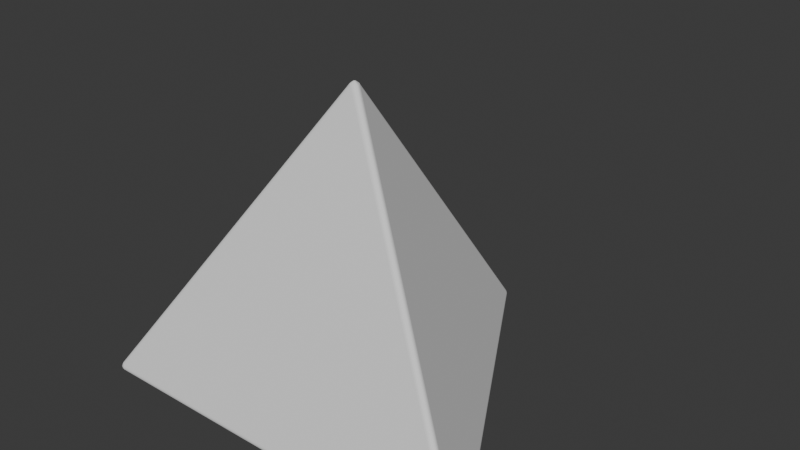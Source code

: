 # Source: fragment.blend  (saved by Blender 4.5.88; exported with 4.5.12 LTS)
import bpy
from mathutils import Matrix  # noqa: F401  (used for matrix-valued properties, if any)

bpy.ops.wm.read_factory_settings(use_empty=True)
scene = bpy.context.scene
scene.name = 'Scene'

# ---- collections
col_collection = bpy.data.collections.new('Collection'); scene.collection.children.link(col_collection)

# ---- world
world_world = bpy.data.worlds.new('World'); scene.world = world_world
world_world.use_nodes = True; world_world.node_tree.nodes.clear()
_N = world_world.node_tree.nodes; _L = world_world.node_tree.links
n0 = _N.new('ShaderNodeOutputWorld'); n0.name = 'World Output'; n0.location = (200, 100)
n1 = _N.new('ShaderNodeBackground'); n1.name = 'Background'; n1.location = (-200, 100)
n1.inputs[0].default_value = (0.05088, 0.05088, 0.05088, 1.0)
_L.new(n1.outputs[0], n0.inputs[0])
n0.is_active_output = True
world_world.color = (0.05088, 0.05088, 0.05088)
world_world.sun_shadow_jitter_overblur = 0.0

# ---- meshes
me_circle = bpy.data.meshes.new('Circle')
me_circle.from_pydata([(-0.01614, 0.9524, 0.02558), (1.863e-09, 0.9452, 0.0), (0.01614, 0.9524, 0.02558), (-0.01725, 0.9532, 0.02059), (-0.01738, 0.9536, 0.01579), (-0.01654, 0.9534, 0.01137), (-0.01475, 0.9526, 0.007493), (-0.01268, 0.9555, 0.02796), (-0.01279, 0.9566, 0.02214), (-0.01277, 0.9578, 0.01691), (-0.01199, 0.9583, 0.01222), (-0.0103, 0.9579, 0.008346), (-0.008734, 0.9578, 0.02972), (-0.008515, 0.9596, 0.02351), (-0.008249, 0.9614, 0.01796), (-0.007557, 0.9623, 0.01317), (-0.006083, 0.9621, 0.009364), (-0.004452, 0.9592, 0.03081), (-0.004253, 0.9618, 0.02446), (-0.004045, 0.964, 0.01877), (-0.003648, 0.9648, 0.01415), (-0.00249, 0.9645, 0.01065), (-1.331e-08, 0.965, 0.01194), (0.004566, 0.9476, 0.0004916), (0.008647, 0.9497, 0.001947), (0.01209, 0.9514, 0.004311), (0.01475, 0.9526, 0.007493), (-0.004566, 0.9476, 0.0004916), (0.000106, 0.9508, 0.001946), (0.004214, 0.9539, 0.003287), (0.007678, 0.9563, 0.005369), (0.01029, 0.9579, 0.008324), (-0.008647, 0.9497, 0.001947), (-0.004028, 0.9538, 0.003475), (3.973e-05, 0.9576, 0.004847), (0.003498, 0.9605, 0.006693), (0.006079, 0.9621, 0.009359), (-0.01209, 0.9514, 0.004311), (-0.007572, 0.9563, 0.005519), (-0.003471, 0.9605, 0.006731), (-1.534e-08, 0.9631, 0.00831), (0.00249, 0.9645, 0.01065), (0.01268, 0.9555, 0.02796), (0.008734, 0.9578, 0.02972), (0.004452, 0.9592, 0.03081), (-7.451e-09, 0.9596, 0.03118), (0.01725, 0.9532, 0.02059), (0.01269, 0.9567, 0.02231), (0.008557, 0.9598, 0.02369), (0.004308, 0.962, 0.02457), (1.384e-05, 0.9627, 0.02486), (0.01738, 0.9536, 0.01579), (0.01254, 0.9577, 0.01703), (0.008209, 0.9614, 0.01802), (0.004059, 0.964, 0.01879), (3.453e-06, 0.965, 0.01912), (0.01654, 0.9534, 0.01137), (0.01183, 0.9582, 0.01229), (0.007516, 0.9623, 0.01319), (0.003648, 0.9648, 0.01415), (-1.17e-08, 0.9657, 0.01465), (-0.8328, -0.4622, 0.02558), (-0.8167, -0.4902, 0.02558), (-0.8186, -0.4726, 0.0), (-0.8338, -0.4667, 0.02796), (-0.8338, -0.4713, 0.02972), (-0.8329, -0.4757, 0.03081), (-0.8311, -0.4798, 0.03118), (-0.8342, -0.4617, 0.02059), (-0.8348, -0.4673, 0.02231), (-0.8355, -0.4725, 0.02369), (-0.8352, -0.4773, 0.02457), (-0.8338, -0.4814, 0.02486), (-0.8345, -0.4617, 0.01579), (-0.8357, -0.468, 0.01703), (-0.8367, -0.4736, 0.01802), (-0.8369, -0.4785, 0.01879), (-0.8357, -0.4825, 0.01912), (-0.8339, -0.4624, 0.01137), (-0.8357, -0.4689, 0.01229), (-0.8372, -0.4747, 0.01319), (-0.8374, -0.4793, 0.01415), (-0.8363, -0.4829, 0.01465), (-0.8358, -0.4825, 0.01194), (-0.8169, -0.4916, 0.02059), (-0.8171, -0.4918, 0.01579), (-0.8174, -0.491, 0.01137), (-0.8176, -0.4891, 0.007493), (-0.8211, -0.4887, 0.02796), (-0.822, -0.4894, 0.02214), (-0.8231, -0.49, 0.01691), (-0.8239, -0.4895, 0.01222), (-0.8244, -0.4879, 0.008346), (-0.8251, -0.4864, 0.02972), (-0.8268, -0.4872, 0.02351), (-0.8285, -0.4879, 0.01796), (-0.8296, -0.4877, 0.01317), (-0.8302, -0.4863, 0.009364), (-0.8284, -0.4834, 0.03081), (-0.8308, -0.4846, 0.02446), (-0.8328, -0.4855, 0.01877), (-0.8338, -0.4856, 0.01415), (-0.8341, -0.4844, 0.01065), (-0.8229, -0.4698, 0.0004916), (-0.8268, -0.4674, 0.001947), (-0.83, -0.4652, 0.004311), (-0.8324, -0.4635, 0.007493), (-0.8184, -0.4777, 0.0004916), (-0.8235, -0.4753, 0.001946), (-0.8282, -0.4733, 0.003287), (-0.832, -0.4715, 0.005369), (-0.8347, -0.47, 0.008324), (-0.8181, -0.4823, 0.001947), (-0.824, -0.4804, 0.003475), (-0.8293, -0.4788, 0.004847), (-0.8335, -0.4772, 0.006693), (-0.8363, -0.4758, 0.009359), (-0.8179, -0.4862, 0.004311), (-0.8244, -0.4847, 0.005519), (-0.83, -0.4832, 0.006731), (-0.8341, -0.4816, 0.00831), (-0.8366, -0.4801, 0.01065), (0.8167, -0.4902, 0.02558), (0.8328, -0.4622, 0.02558), (0.8186, -0.4726, 0.0), (0.8211, -0.4887, 0.02796), (0.8251, -0.4864, 0.02972), (0.8284, -0.4834, 0.03081), (0.8311, -0.4798, 0.03118), (0.8169, -0.4916, 0.02059), (0.8221, -0.4893, 0.02231), (0.8269, -0.4873, 0.02369), (0.8309, -0.4847, 0.02457), (0.8338, -0.4814, 0.02486), (0.8171, -0.4918, 0.01579), (0.8231, -0.4897, 0.01703), (0.8285, -0.4878, 0.01802), (0.8328, -0.4855, 0.01879), (0.8357, -0.4825, 0.01912), (0.8174, -0.491, 0.01137), (0.8239, -0.4893, 0.01229), (0.8296, -0.4877, 0.01319), (0.8338, -0.4856, 0.01415), (0.8363, -0.4829, 0.01465), (0.8358, -0.4825, 0.01194), (0.8342, -0.4617, 0.02059), (0.8345, -0.4617, 0.01579), (0.8339, -0.4624, 0.01137), (0.8324, -0.4635, 0.007493), (0.8338, -0.4667, 0.02796), (0.8348, -0.4672, 0.02214), (0.8359, -0.4678, 0.01691), (0.8359, -0.4688, 0.01222), (0.8347, -0.47, 0.008346), (0.8338, -0.4713, 0.02972), (0.8353, -0.4724, 0.02351), (0.8367, -0.4736, 0.01796), (0.8372, -0.4746, 0.01317), (0.8363, -0.4758, 0.009364), (0.8329, -0.4757, 0.03081), (0.8351, -0.4772, 0.02446), (0.8368, -0.4785, 0.01877), (0.8374, -0.4793, 0.01415), (0.8366, -0.4801, 0.01065), (0.8184, -0.4777, 0.0004916), (0.8181, -0.4823, 0.001947), (0.8179, -0.4862, 0.004311), (0.8176, -0.4891, 0.007493), (0.8229, -0.4698, 0.0004916), (0.8234, -0.4755, 0.001946), (0.824, -0.4806, 0.003287), (0.8244, -0.4848, 0.005369), (0.8244, -0.4878, 0.008324), (0.8268, -0.4674, 0.001947), (0.828, -0.4734, 0.003475), (0.8293, -0.4788, 0.004847), (0.83, -0.4833, 0.006693), (0.8302, -0.4863, 0.009359), (0.83, -0.4652, 0.004311), (0.8319, -0.4716, 0.005519), (0.8335, -0.4772, 0.006731), (0.8341, -0.4816, 0.00831), (0.8341, -0.4844, 0.01065), (-1.863e-09, -0.01863, 1.252), (-0.01614, 0.009317, 1.252), (0.01614, 0.009317, 1.252), (-0.004404, -0.01718, 1.254), (-0.008364, -0.01491, 1.256), (-0.01173, -0.01191, 1.257), (-0.01437, -0.008295, 1.257), (0.004404, -0.01718, 1.254), (-9.835e-05, -0.01459, 1.257), (-0.004078, -0.01216, 1.259), (-0.007457, -0.009243, 1.261), (-0.01003, -0.005805, 1.261), (0.008364, -0.01491, 1.256), (0.003906, -0.01201, 1.259), (-3.689e-05, -0.009363, 1.262), (-0.003403, -0.006585, 1.264), (-0.005932, -0.003429, 1.265), (0.01173, -0.01191, 1.257), (0.007358, -0.009122, 1.261), (0.003378, -0.006555, 1.264), (-5.692e-09, -0.00413, 1.266), (-0.002433, -0.001405, 1.267), (-4.351e-09, 4.11e-09, 1.267), (-0.01268, 0.01241, 1.254), (-0.008734, 0.0147, 1.256), (-0.004452, 0.01611, 1.257), (0.0, 0.01659, 1.257), (-0.01708, 0.004778, 1.254), (-0.01259, 0.00738, 1.257), (-0.008492, 0.009612, 1.259), (-0.004277, 0.01108, 1.261), (-1.385e-05, 0.01159, 1.261), (-0.0171, 0.0002133, 1.256), (-0.01235, 0.002622, 1.259), (-0.00809, 0.004713, 1.262), (-0.004001, 0.006239, 1.264), (-3.465e-06, 0.006852, 1.265), (-0.01618, -0.004201, 1.257), (-0.01158, -0.001811, 1.261), (-0.007366, 0.0003516, 1.264), (-0.003577, 0.002065, 1.266), (-3.318e-09, 0.002809, 1.267), (0.01708, 0.004778, 1.254), (0.0171, 0.0002133, 1.256), (0.01618, -0.004201, 1.257), (0.01437, -0.008295, 1.257), (0.01268, 0.01241, 1.254), (0.01268, 0.007209, 1.257), (0.01257, 0.002548, 1.259), (0.01173, -0.001836, 1.261), (0.01004, -0.005781, 1.261), (0.008734, 0.0147, 1.256), (0.008447, 0.009387, 1.259), (0.008127, 0.004649, 1.262), (0.007404, 0.0003454, 1.264), (0.005936, -0.003423, 1.265), (0.004452, 0.01611, 1.257), (0.004221, 0.01093, 1.261), (0.003987, 0.006203, 1.264), (0.003577, 0.002065, 1.266), (0.002433, -0.001405, 1.267)], [], [(0, 7, 8, 3), (3, 8, 9, 4), (4, 9, 10, 5), (5, 10, 11, 6), (7, 12, 13, 8), (8, 13, 14, 9), (9, 14, 15, 10), (10, 15, 16, 11), (12, 17, 18, 13), (13, 18, 19, 14), (14, 19, 20, 15), (15, 20, 21, 16), (17, 45, 50, 18), (18, 50, 55, 19), (19, 55, 60, 20), (20, 60, 22, 21), (1, 27, 28, 23), (23, 28, 29, 24), (24, 29, 30, 25), (25, 30, 31, 26), (27, 32, 33, 28), (28, 33, 34, 29), (29, 34, 35, 30), (30, 35, 36, 31), (32, 37, 38, 33), (33, 38, 39, 34), (34, 39, 40, 35), (35, 40, 41, 36), (37, 6, 11, 38), (38, 11, 16, 39), (39, 16, 21, 40), (40, 21, 22, 41), (2, 46, 47, 42), (42, 47, 48, 43), (43, 48, 49, 44), (44, 49, 50, 45), (46, 51, 52, 47), (47, 52, 53, 48), (48, 53, 54, 49), (49, 54, 55, 50), (51, 56, 57, 52), (52, 57, 58, 53), (53, 58, 59, 54), (54, 59, 60, 55), (56, 26, 31, 57), (57, 31, 36, 58), (58, 36, 41, 59), (59, 41, 22, 60), (61, 68, 69, 64), (64, 69, 70, 65), (65, 70, 71, 66), (66, 71, 72, 67), (68, 73, 74, 69), (69, 74, 75, 70), (70, 75, 76, 71), (71, 76, 77, 72), (73, 78, 79, 74), (74, 79, 80, 75), (75, 80, 81, 76), (76, 81, 82, 77), (78, 106, 111, 79), (79, 111, 116, 80), (80, 116, 121, 81), (81, 121, 83, 82), (62, 88, 89, 84), (84, 89, 90, 85), (85, 90, 91, 86), (86, 91, 92, 87), (88, 93, 94, 89), (89, 94, 95, 90), (90, 95, 96, 91), (91, 96, 97, 92), (93, 98, 99, 94), (94, 99, 100, 95), (95, 100, 101, 96), (96, 101, 102, 97), (98, 67, 72, 99), (99, 72, 77, 100), (100, 77, 82, 101), (101, 82, 83, 102), (63, 107, 108, 103), (103, 108, 109, 104), (104, 109, 110, 105), (105, 110, 111, 106), (107, 112, 113, 108), (108, 113, 114, 109), (109, 114, 115, 110), (110, 115, 116, 111), (112, 117, 118, 113), (113, 118, 119, 114), (114, 119, 120, 115), (115, 120, 121, 116), (117, 87, 92, 118), (118, 92, 97, 119), (119, 97, 102, 120), (120, 102, 83, 121), (122, 129, 130, 125), (125, 130, 131, 126), (126, 131, 132, 127), (127, 132, 133, 128), (129, 134, 135, 130), (130, 135, 136, 131), (131, 136, 137, 132), (132, 137, 138, 133), (134, 139, 140, 135), (135, 140, 141, 136), (136, 141, 142, 137), (137, 142, 143, 138), (139, 167, 172, 140), (140, 172, 177, 141), (141, 177, 182, 142), (142, 182, 144, 143), (123, 149, 150, 145), (145, 150, 151, 146), (146, 151, 152, 147), (147, 152, 153, 148), (149, 154, 155, 150), (150, 155, 156, 151), (151, 156, 157, 152), (152, 157, 158, 153), (154, 159, 160, 155), (155, 160, 161, 156), (156, 161, 162, 157), (157, 162, 163, 158), (159, 128, 133, 160), (160, 133, 138, 161), (161, 138, 143, 162), (162, 143, 144, 163), (124, 168, 169, 164), (164, 169, 170, 165), (165, 170, 171, 166), (166, 171, 172, 167), (168, 173, 174, 169), (169, 174, 175, 170), (170, 175, 176, 171), (171, 176, 177, 172), (173, 178, 179, 174), (174, 179, 180, 175), (175, 180, 181, 176), (176, 181, 182, 177), (178, 148, 153, 179), (179, 153, 158, 180), (180, 158, 163, 181), (181, 163, 144, 182), (183, 190, 191, 186), (186, 191, 192, 187), (187, 192, 193, 188), (188, 193, 194, 189), (190, 195, 196, 191), (191, 196, 197, 192), (192, 197, 198, 193), (193, 198, 199, 194), (195, 200, 201, 196), (196, 201, 202, 197), (197, 202, 203, 198), (198, 203, 204, 199), (200, 228, 233, 201), (201, 233, 238, 202), (202, 238, 243, 203), (203, 243, 205, 204), (184, 210, 211, 206), (206, 211, 212, 207), (207, 212, 213, 208), (208, 213, 214, 209), (210, 215, 216, 211), (211, 216, 217, 212), (212, 217, 218, 213), (213, 218, 219, 214), (215, 220, 221, 216), (216, 221, 222, 217), (217, 222, 223, 218), (218, 223, 224, 219), (220, 189, 194, 221), (221, 194, 199, 222), (222, 199, 204, 223), (223, 204, 205, 224), (185, 229, 230, 225), (225, 230, 231, 226), (226, 231, 232, 227), (227, 232, 233, 228), (229, 234, 235, 230), (230, 235, 236, 231), (231, 236, 237, 232), (232, 237, 238, 233), (234, 239, 240, 235), (235, 240, 241, 236), (236, 241, 242, 237), (237, 242, 243, 238), (239, 209, 214, 240), (240, 214, 219, 241), (241, 219, 224, 242), (242, 224, 205, 243), (63, 103, 27, 1), (103, 104, 32, 27), (104, 105, 37, 32), (105, 106, 6, 37), (106, 78, 5, 6), (78, 73, 4, 5), (73, 68, 3, 4), (68, 61, 0, 3), (124, 164, 107, 63), (164, 165, 112, 107), (165, 166, 117, 112), (166, 167, 87, 117), (167, 139, 86, 87), (139, 134, 85, 86), (134, 129, 84, 85), (129, 122, 62, 84), (1, 23, 168, 124), (23, 24, 173, 168), (24, 25, 178, 173), (25, 26, 148, 178), (26, 56, 147, 148), (56, 51, 146, 147), (51, 46, 145, 146), (46, 2, 123, 145), (183, 186, 88, 62), (186, 187, 93, 88), (187, 188, 98, 93), (188, 189, 67, 98), (189, 220, 66, 67), (220, 215, 65, 66), (215, 210, 64, 65), (210, 184, 61, 64), (2, 42, 229, 185), (42, 43, 234, 229), (43, 44, 239, 234), (44, 45, 209, 239), (45, 17, 208, 209), (17, 12, 207, 208), (12, 7, 206, 207), (7, 0, 184, 206), (122, 125, 190, 183), (125, 126, 195, 190), (126, 127, 200, 195), (127, 128, 228, 200), (128, 159, 227, 228), (159, 154, 226, 227), (154, 149, 225, 226), (149, 123, 185, 225), (63, 1, 124), (123, 2, 185), (184, 0, 61), (62, 122, 183)])
_uv = me_circle.uv_layers.new(name='UVMap')
_uv.uv.foreach_set('vector', [0.0, 0.0, 0.0, 0.0, 0.0, 0.0, 0.0, 0.0, 0.0, 0.0, 0.0, 0.0, 0.0, 0.0, 0.0, 0.0, 0.0, 0.0, 0.0, 0.0, 0.0, 0.0, 0.0, 0.0, 0.0, 0.0, 0.0, 0.0, 0.0, 0.0, 0.0, 0.0, 0.0, 0.0, 0.0, 0.0, 0.0, 0.0, 0.0, 0.0, 0.0, 0.0, 0.0, 0.0, 0.0, 0.0, 0.0, 0.0, 0.0, 0.0, 0.0, 0.0, 0.0, 0.0, 0.0, 0.0, 0.0, 0.0, 0.0, 0.0, 0.0, 0.0, 0.0, 0.0, 0.0, 0.0, 0.0, 0.0, 0.0, 0.0, 0.0, 0.0, 0.0, 0.0, 0.0, 0.0, 0.0, 0.0, 0.0, 0.0, 0.0, 0.0, 0.0, 0.0, 0.0, 0.0, 0.0, 0.0, 0.0, 0.0, 0.0, 0.0, 0.0, 0.0, 0.0, 0.0, 0.0, 0.0, 0.0, 0.0, 0.0, 0.0, 0.0, 0.0, 0.0, 0.0, 0.0, 0.0, 0.0, 0.0, 0.0, 0.0, 0.0, 0.0, 0.0, 0.0, 0.0, 0.0, 0.0, 0.0, 0.0, 0.0, 0.0, 0.0, 0.0, 0.0, 0.0, 0.0, 0.0, 0.0, 0.0, 0.0, 0.0, 0.0, 0.0, 0.0, 0.0, 0.0, 0.0, 0.0, 0.0, 0.0, 0.0, 0.0, 0.0, 0.0, 0.0, 0.0, 0.0, 0.0, 0.0, 0.0, 0.0, 0.0, 0.0, 0.0, 0.0, 0.0, 0.0, 0.0, 0.0, 0.0, 0.0, 0.0, 0.0, 0.0, 0.0, 0.0, 0.0, 0.0, 0.0, 0.0, 0.0, 0.0, 0.0, 0.0, 0.0, 0.0, 0.0, 0.0, 0.0, 0.0, 0.0, 0.0, 0.0, 0.0, 0.0, 0.0, 0.0, 0.0, 0.0, 0.0, 0.0, 0.0, 0.0, 0.0, 0.0, 0.0, 0.0, 0.0, 0.0, 0.0, 0.0, 0.0, 0.0, 0.0, 0.0, 0.0, 0.0, 0.0, 0.0, 0.0, 0.0, 0.0, 0.0, 0.0, 0.0, 0.0, 0.0, 0.0, 0.0, 0.0, 0.0, 0.0, 0.0, 0.0, 0.0, 0.0, 0.0, 0.0, 0.0, 0.0, 0.0, 0.0, 0.0, 0.0, 0.0, 0.0, 0.0, 0.0, 0.0, 0.0, 0.0, 0.0, 0.0, 0.0, 0.0, 0.0, 0.0, 0.0, 0.0, 0.0, 0.0, 0.0, 0.0, 0.0, 0.0, 0.0, 0.0, 0.0, 0.0, 0.0, 0.0, 0.0, 0.0, 0.0, 0.0, 0.0, 0.0, 0.0, 0.0, 0.0, 0.0, 0.0, 0.0, 0.0, 0.0, 0.0, 0.0, 0.0, 0.0, 0.0, 0.0, 0.0, 0.0, 0.0, 0.0, 0.0, 0.0, 0.0, 0.0, 0.0, 0.0, 0.0, 0.0, 0.0, 0.0, 0.0, 0.0, 0.0, 0.0, 0.0, 0.0, 0.0, 0.0, 0.0, 0.0, 0.0, 0.0, 0.0, 0.0, 0.0, 0.0, 0.0, 0.0, 0.0, 0.0, 0.0, 0.0, 0.0, 0.0, 0.0, 0.0, 0.0, 0.0, 0.0, 0.0, 0.0, 0.0, 0.0, 0.0, 0.0, 0.0, 0.0, 0.0, 0.0, 0.0, 0.0, 0.0, 0.0, 0.0, 0.0, 0.0, 0.0, 0.0, 0.0, 0.0, 0.0, 0.0, 0.0, 0.0, 0.0, 0.0, 0.0, 0.0, 0.0, 0.0, 0.0, 0.0, 0.0, 0.0, 0.0, 0.0, 0.0, 0.0, 0.0, 0.0, 0.0, 0.0, 0.0, 0.0, 0.0, 0.0, 0.0, 0.0, 0.0, 0.0, 0.0, 0.0, 0.0, 0.0, 0.0, 0.0, 0.0, 0.0, 0.0, 0.0, 0.0, 0.0, 0.0, 0.0, 0.0, 0.0, 0.0, 0.0, 0.0, 0.0, 0.0, 0.0, 0.0, 0.0, 0.0, 0.0, 0.0, 0.0, 0.0, 0.0, 0.0, 0.0, 0.0, 0.0, 0.0, 0.0, 0.0, 0.0, 0.0, 0.0, 0.0, 0.0, 0.0, 0.0, 0.0, 0.0, 0.0, 0.0, 0.0, 0.0, 0.0, 0.0, 0.0, 0.0, 0.0, 0.0, 0.0, 0.0, 0.0, 0.0, 0.0, 0.0, 0.0, 0.0, 0.0, 0.0, 0.0, 0.0, 0.0, 0.0, 0.0, 0.0, 0.0, 0.0, 0.0, 0.0, 0.0, 0.0, 0.0, 0.0, 0.0, 0.0, 0.0, 0.0, 0.0, 0.0, 0.0, 0.0, 0.0, 0.0, 0.0, 0.0, 0.0, 0.0, 0.0, 0.0, 0.0, 0.0, 0.0, 0.0, 0.0, 0.0, 0.0, 0.0, 0.0, 0.0, 0.0, 0.0, 0.0, 0.0, 0.0, 0.0, 0.0, 0.0, 0.0, 0.0, 0.0, 0.0, 0.0, 0.0, 0.0, 0.0, 0.0, 0.0, 0.0, 0.0, 0.0, 0.0, 0.0, 0.0, 0.0, 0.0, 0.0, 0.0, 0.0, 0.0, 0.0, 0.0, 0.0, 0.0, 0.0, 0.0, 0.0, 0.0, 0.0, 0.0, 0.0, 0.0, 0.0, 0.0, 0.0, 0.0, 0.0, 0.0, 0.0, 0.0, 0.0, 0.0, 0.0, 0.0, 0.0, 0.0, 0.0, 0.0, 0.0, 0.0, 0.0, 0.0, 0.0, 0.0, 0.0, 0.0, 0.0, 0.0, 0.0, 0.0, 0.0, 0.0, 0.0, 0.0, 0.0, 0.0, 0.0, 0.0, 0.0, 0.0, 0.0, 0.0, 0.0, 0.0, 0.0, 0.0, 0.0, 0.0, 0.0, 0.0, 0.0, 0.0, 0.0, 0.0, 0.0, 0.0, 0.0, 0.0, 0.0, 0.0, 0.0, 0.0, 0.0, 0.0, 0.0, 0.0, 0.0, 0.0, 0.0, 0.0, 0.0, 0.0, 0.0, 0.0, 0.0, 0.0, 0.0, 0.0, 0.0, 0.0, 0.0, 0.0, 0.0, 0.0, 0.0, 0.0, 0.0, 0.0, 0.0, 0.0, 0.0, 0.0, 0.0, 0.0, 0.0, 0.0, 0.0, 0.0, 0.0, 0.0, 0.0, 0.0, 0.0, 0.0, 0.0, 0.0, 0.0, 0.0, 0.0, 0.0, 0.0, 0.0, 0.0, 0.0, 0.0, 0.0, 0.0, 0.0, 0.0, 0.0, 0.0, 0.0, 0.0, 0.0, 0.0, 0.0, 0.0, 0.0, 0.0, 0.0, 0.0, 0.0, 0.0, 0.0, 0.0, 0.0, 0.0, 0.0, 0.0, 0.0, 0.0, 0.0, 0.0, 0.0, 0.0, 0.0, 0.0, 0.0, 0.0, 0.0, 0.0, 0.0, 0.0, 0.0, 0.0, 0.0, 0.0, 0.0, 0.0, 0.0, 0.0, 0.0, 0.0, 0.0, 0.0, 0.0, 0.0, 0.0, 0.0, 0.0, 0.0, 0.0, 0.0, 0.0, 0.0, 0.0, 0.0, 0.0, 0.0, 0.0, 0.0, 0.0, 0.0, 0.0, 0.0, 0.0, 0.0, 0.0, 0.0, 0.0, 0.0, 0.0, 0.0, 0.0, 0.0, 0.0, 0.0, 0.0, 0.0, 0.0, 0.0, 0.0, 0.0, 0.0, 0.0, 0.0, 0.0, 0.0, 0.0, 0.0, 0.0, 0.0, 0.0, 0.0, 0.0, 0.0, 0.0, 0.0, 0.0, 0.0, 0.0, 0.0, 0.0, 0.0, 0.0, 0.0, 0.0, 0.0, 0.0, 0.0, 0.0, 0.0, 0.0, 0.0, 0.0, 0.0, 0.0, 0.0, 0.0, 0.0, 0.0, 0.0, 0.0, 0.0, 0.0, 0.0, 0.0, 0.0, 0.0, 0.0, 0.0, 0.0, 0.0, 0.0, 0.0, 0.0, 0.0, 0.0, 0.0, 0.0, 0.0, 0.0, 0.0, 0.0, 0.0, 0.0, 0.0, 0.0, 0.0, 0.0, 0.0, 0.0, 0.0, 0.0, 0.0, 0.0, 0.0, 0.0, 0.0, 0.0, 0.0, 0.0, 0.0, 0.0, 0.0, 0.0, 0.0, 0.0, 0.0, 0.0, 0.0, 0.0, 0.0, 0.0, 0.0, 0.0, 0.0, 0.0, 0.0, 0.0, 0.0, 0.0, 0.0, 0.0, 0.0, 0.0, 0.0, 0.0, 0.0, 0.0, 0.0, 0.0, 0.0, 0.0, 0.0, 0.0, 0.0, 0.0, 0.0, 0.0, 0.0, 0.0, 0.0, 0.0, 0.0, 0.0, 0.0, 0.0, 0.0, 0.0, 0.0, 0.0, 0.0, 0.0, 0.0, 0.0, 0.0, 0.0, 0.0, 0.0, 0.0, 0.0, 0.0, 0.0, 0.0, 0.0, 0.0, 0.0, 0.0, 0.0, 0.0, 0.0, 0.0, 0.0, 0.0, 0.0, 0.0, 0.0, 0.0, 0.0, 0.0, 0.0, 0.0, 0.0, 0.0, 0.0, 0.0, 0.0, 0.0, 0.0, 0.0, 0.0, 0.0, 0.0, 0.0, 0.0, 0.0, 0.0, 0.0, 0.0, 0.0, 0.0, 0.0, 0.0, 0.0, 0.0, 0.0, 0.0, 0.0, 0.0, 0.0, 0.0, 0.0, 0.0, 0.0, 0.0, 0.0, 0.0, 0.0, 0.0, 0.0, 0.0, 0.0, 0.0, 0.0, 0.0, 0.0, 0.0, 0.0, 0.0, 0.0, 0.0, 0.0, 0.0, 0.0, 0.0, 0.0, 0.0, 0.0, 0.0, 0.0, 0.0, 0.0, 0.0, 0.0, 0.0, 0.0, 0.0, 0.0, 0.0, 0.0, 0.0, 0.0, 0.0, 0.0, 0.0, 0.0, 0.0, 0.0, 0.0, 0.0, 0.0, 0.0, 0.0, 0.0, 0.0, 0.0, 0.0, 0.0, 0.0, 0.0, 0.0, 0.0, 0.0, 0.0, 0.0, 0.0, 0.0, 0.0, 0.0, 0.0, 0.0, 0.0, 0.0, 0.0, 0.0, 0.0, 0.0, 0.0, 0.0, 0.0, 0.0, 0.0, 0.0, 0.0, 0.0, 0.0, 0.0, 0.0, 0.0, 0.0, 0.0, 0.0, 0.0, 0.0, 0.0, 0.0, 0.0, 0.0, 0.0, 0.0, 0.0, 0.0, 0.0, 0.0, 0.0, 0.0, 0.0, 0.0, 0.0, 0.0, 0.0, 0.0, 0.0, 0.0, 0.0, 0.0, 0.0, 0.0, 0.0, 0.0, 0.0, 0.0, 0.0, 0.0, 0.0, 0.0, 0.0, 0.0, 0.0, 0.0, 0.0, 0.0, 0.0, 0.0, 0.0, 0.0, 0.0, 0.0, 0.0, 0.0, 0.0, 0.0, 0.0, 0.0, 0.0, 0.0, 0.0, 0.0, 0.0, 0.0, 0.0, 0.0, 0.0, 0.0, 0.0, 0.0, 0.0, 0.0, 0.0, 0.0, 0.0, 0.0, 0.0, 0.0, 0.0, 0.0, 0.0, 0.0, 0.0, 0.0, 0.0, 0.0, 0.0, 0.0, 0.0, 0.0, 0.0, 0.0, 0.0, 0.0, 0.0, 0.0, 0.0, 0.0, 0.0, 0.0, 0.0, 0.0, 0.0, 0.0, 0.0, 0.0, 0.0, 0.0, 0.0, 0.0, 0.0, 0.0, 0.0, 0.0, 0.0, 0.0, 0.0, 0.0, 0.0, 0.0, 0.0, 0.0, 0.0, 0.0, 0.0, 0.0, 0.0, 0.0, 0.0, 0.0, 0.0, 0.0, 0.0, 0.0, 0.0, 0.0, 0.0, 0.0, 0.0, 0.0, 0.0, 0.0, 0.0, 0.0, 0.0, 0.0, 0.0, 0.0, 0.0, 0.0, 0.0, 0.0, 0.0, 0.0, 0.0, 0.0, 0.0, 0.0, 0.0, 0.0, 0.0, 0.0, 0.0, 0.0, 0.0, 0.0, 0.0, 0.0, 0.0, 0.0, 0.0, 0.0, 0.0, 0.0, 0.0, 0.0, 0.0, 0.0, 0.0, 0.0, 0.0, 0.0, 0.0, 0.0, 0.0, 0.0, 0.0, 0.0, 0.0, 0.0, 0.0, 0.0, 0.0, 0.0, 0.0, 0.0, 0.0, 0.0, 0.0, 0.0, 0.0, 0.0, 0.0, 0.0, 0.0, 0.0, 0.0, 0.0, 0.0, 0.0, 0.0, 0.0, 0.0, 0.0, 0.0, 0.0, 0.0, 0.0, 0.0, 0.0, 0.0, 0.0, 0.0, 0.0, 0.0, 0.0, 0.0, 0.0, 0.0, 0.0, 0.0, 0.0, 0.0, 0.0, 0.0, 0.0, 0.0, 0.0, 0.0, 0.0, 0.0, 0.0, 0.0, 0.0, 0.0, 0.0, 0.0, 0.0, 0.0, 0.0, 0.0, 0.0, 0.0, 0.0, 0.0, 0.0, 0.0, 0.0, 0.0, 0.0, 0.0, 0.0, 0.0, 0.0, 0.0, 0.0, 0.0, 0.0, 0.0, 0.0, 0.0, 0.0, 0.0, 0.0, 0.0, 0.0, 0.0, 0.0, 0.0, 0.0, 0.0, 0.0, 0.0, 0.0, 0.0, 0.0, 0.0, 0.0, 0.0, 0.0, 0.0, 0.0, 0.0, 0.0, 0.0, 0.0, 0.0, 0.0, 0.0, 0.0, 0.0, 0.0, 0.0, 0.0, 0.0, 0.0, 0.0, 0.0, 0.0, 0.0, 0.0, 0.0, 0.0, 0.0, 0.0, 0.0, 0.0, 0.0, 0.0, 0.0, 0.0, 0.0, 0.0, 0.0, 0.0, 0.0, 0.0, 0.0, 0.0, 0.0, 0.0, 0.0, 0.0, 0.0, 0.0, 0.0, 0.0, 0.0, 0.0, 0.0, 0.0, 0.0, 0.0, 0.0, 0.0, 0.0, 0.0, 0.0, 0.0, 0.0, 0.0, 0.0, 0.0, 0.0, 0.0, 0.0, 0.0, 0.0, 0.0, 0.0, 0.0, 0.0, 0.0, 0.0, 0.0, 0.0, 0.0, 0.0, 0.0, 0.0, 0.0, 0.0, 0.0, 0.0, 0.0, 0.0, 0.0, 0.0, 0.0, 0.0, 0.0, 0.0, 0.0, 0.0, 0.0, 0.0, 0.0, 0.0, 0.0, 0.0, 0.0, 0.0, 0.0, 0.0, 0.0, 0.0, 0.0, 0.0, 0.0, 0.0, 0.0, 0.0, 0.0, 0.0, 0.0, 0.0, 0.0, 0.0, 0.0, 0.0, 0.0, 0.0, 0.0, 0.0, 0.0, 0.0, 0.0, 0.0, 0.0, 0.0, 0.0, 0.0, 0.0, 0.0, 0.0, 0.0, 0.0, 0.0, 0.0, 0.0, 0.0, 0.0, 0.0, 0.0, 0.0, 0.0, 0.0, 0.0, 0.0, 0.0, 0.0, 0.0, 0.0, 0.0, 0.0, 0.0, 0.0, 0.0, 0.0, 0.0, 0.0, 0.0, 0.0, 0.0, 0.0, 0.0, 0.0, 0.0, 0.0, 0.0, 0.0, 0.0, 0.0, 0.0, 0.0, 0.0, 0.0, 0.0, 0.0, 0.0, 0.0, 0.0, 0.0, 0.0, 0.0, 0.0, 0.0, 0.0, 0.0, 0.0, 0.0, 0.0, 0.0, 0.0, 0.0, 0.0, 0.0, 0.0, 0.0, 0.0, 0.0, 0.0, 0.0, 0.0, 0.0, 0.0, 0.0, 0.0, 0.0, 0.0, 0.0, 0.0, 0.0, 0.0, 0.0, 0.0, 0.0, 0.0, 0.0, 0.0, 0.0, 0.0, 0.0, 0.0, 0.0, 0.0, 0.0, 0.0, 0.0, 0.0, 0.0, 0.0, 0.0, 0.0, 0.0, 0.0, 0.0, 0.0, 0.0, 0.0, 0.0, 0.0, 0.0, 0.0, 0.0, 0.0, 0.0, 0.0, 0.0, 0.0, 0.0, 0.0, 0.0, 0.0, 0.0, 0.0, 0.0, 0.0, 0.0, 0.0, 0.0, 0.0, 0.0, 0.0, 0.0, 0.0, 0.0, 0.0, 0.0, 0.0, 0.0, 0.0, 0.0, 0.0, 0.0, 0.0, 0.0, 0.0, 0.0, 0.0, 0.0, 0.0, 0.0, 0.0, 0.0, 0.0, 0.0, 0.0, 0.0, 0.0, 0.0, 0.0, 0.0, 0.0, 0.0, 0.0, 0.0, 0.0, 0.0, 0.0, 0.0, 0.0, 0.0, 0.0, 0.0, 0.0, 0.0, 0.0, 0.0, 0.0, 0.0, 0.0, 0.0, 0.0, 0.0, 0.0, 0.0, 0.0, 0.0, 0.0, 0.0, 0.0, 0.0, 0.0, 0.0, 0.0, 0.0, 0.0, 0.0, 0.0, 0.0, 0.0, 0.0, 0.0, 0.0, 0.0, 0.0, 0.0, 0.0, 0.0, 0.0, 0.0, 0.0, 0.0, 0.0, 0.0, 0.0, 0.0, 0.0, 0.0, 0.0, 0.0, 0.0, 0.0, 0.0, 0.0, 0.0, 0.0, 0.0, 0.0, 0.0, 0.0, 0.0, 0.0, 0.0, 0.0, 0.0, 0.0, 0.0, 0.0, 0.0, 0.0, 0.0, 0.0, 0.0, 0.0, 0.0, 0.0, 0.0, 0.0, 0.0, 0.0, 0.0, 0.0, 0.0, 0.0, 0.0, 0.0, 0.0, 0.0, 0.0, 0.0, 0.0, 0.0, 0.0, 0.0, 0.0, 0.0, 0.0, 0.0, 0.0, 0.0, 0.0, 0.0, 0.0, 0.0, 0.0, 0.0, 0.0, 0.0, 0.0, 0.0, 0.0, 0.0, 0.0, 0.0, 0.0, 0.0, 0.0, 0.0, 0.0, 0.0, 0.0, 0.0, 0.0, 0.0, 0.0, 0.0, 0.0, 0.0, 0.0, 0.0, 0.0, 0.0, 0.0, 0.0, 0.0, 0.0, 0.0, 0.0, 0.0, 0.0, 0.0, 0.0, 0.0, 0.0, 0.0, 0.0, 0.0, 0.0, 0.0, 0.0, 0.0, 0.0, 0.0, 0.0, 0.0, 0.0, 0.0, 0.0, 0.0, 0.0, 0.0, 0.0, 0.0, 0.0, 0.0, 0.0, 0.0, 0.0, 0.0, 0.0, 0.0, 0.0, 0.0, 0.0, 0.0, 0.0, 0.0, 0.0, 0.0, 0.0, 0.0, 0.0, 0.0, 0.0, 0.0, 0.0, 0.0, 0.0, 0.0, 0.0, 0.0, 0.0, 0.0, 0.0, 0.0, 0.0, 0.0, 0.0, 0.0, 0.0, 0.0, 0.0, 0.0, 0.0, 0.0, 0.0, 0.0, 0.0, 0.0, 0.0, 0.0, 0.0, 0.0, 0.0, 0.0, 0.0, 0.0, 0.0, 0.0, 0.0, 0.0, 0.0, 0.0, 0.0, 0.0, 0.0, 0.0, 0.0, 0.0, 0.0, 0.0, 0.0, 0.0, 0.0, 0.0, 0.0, 0.0, 0.0, 0.0, 0.0, 0.0, 0.0, 0.0, 0.0, 0.0, 0.0, 0.0, 0.0, 0.0, 0.0, 0.0, 0.0, 0.0, 0.0, 0.0, 0.0, 0.0, 0.0, 0.0, 0.0, 0.0, 0.0, 0.0, 0.0, 0.0, 0.0, 0.0, 0.0, 0.0, 0.0, 0.0, 0.0, 0.0, 0.0, 0.0, 0.0, 0.0, 0.0, 0.0, 0.0, 0.0, 0.0, 0.0, 0.0, 0.0, 0.0, 0.0, 0.0, 0.0, 0.0, 0.0, 0.0, 0.0, 0.0, 0.0, 0.0, 0.0, 0.0, 0.0, 0.0, 0.0, 0.0, 0.0, 0.0, 0.0, 0.0, 0.0, 0.0, 0.0, 0.0, 0.0, 0.0, 0.0, 0.0, 0.0, 0.0, 0.0, 0.0, 0.0, 0.0, 0.0, 0.0, 0.0, 0.0, 0.0, 0.0, 0.0, 0.0, 0.0, 0.0, 0.0, 0.0, 0.0, 0.0, 0.0, 0.0, 0.0, 0.0, 0.0, 0.0, 0.0, 0.0, 0.0, 0.0, 0.0, 0.0, 0.0, 0.0, 0.0, 0.0, 0.0, 0.0])
me_circle.update()

# ---- objects
ob_circle = bpy.data.objects.new('Circle', me_circle)

# ---- transforms, parenting, visibility, modifiers, constraints
ob_circle.location = (0.0, 0.0, 0.0)

# ---- collection membership
col_collection.objects.link(ob_circle)

# ---- scene / render settings (as saved in the file)
scene.frame_start = 1; scene.frame_end = 250; scene.frame_set(1)
scene.render.engine = 'BLENDER_EEVEE_NEXT'
bpy.context.view_layer.update()

# ---- added for rendering (the .blend has no active camera and no usable light): camera, sun
cam_auto = bpy.data.cameras.new('AutoCamera')
cam_auto.lens = 50.0
cam_auto.sensor_width = 36.0
cam_auto.clip_end = 1000.0
ob_auto_camera = bpy.data.objects.new('AutoCamera', cam_auto)
scene.collection.objects.link(ob_auto_camera)
ob_auto_camera.location = (2.36499, -2.60106, 2.52531)
ob_auto_camera.rotation_euler = (1.09748, -7.21219e-08, 0.694738)
scene.camera = ob_auto_camera
light_auto_sun = bpy.data.lights.new('AutoSun', 'SUN')
light_auto_sun.energy = 3.0
light_auto_sun.angle = 0.0523599
ob_auto_sun = bpy.data.objects.new('AutoSun', light_auto_sun)
scene.collection.objects.link(ob_auto_sun)
ob_auto_sun.rotation_euler = (0.872665, 0.174533, 0.523599)
bpy.context.view_layer.update()
